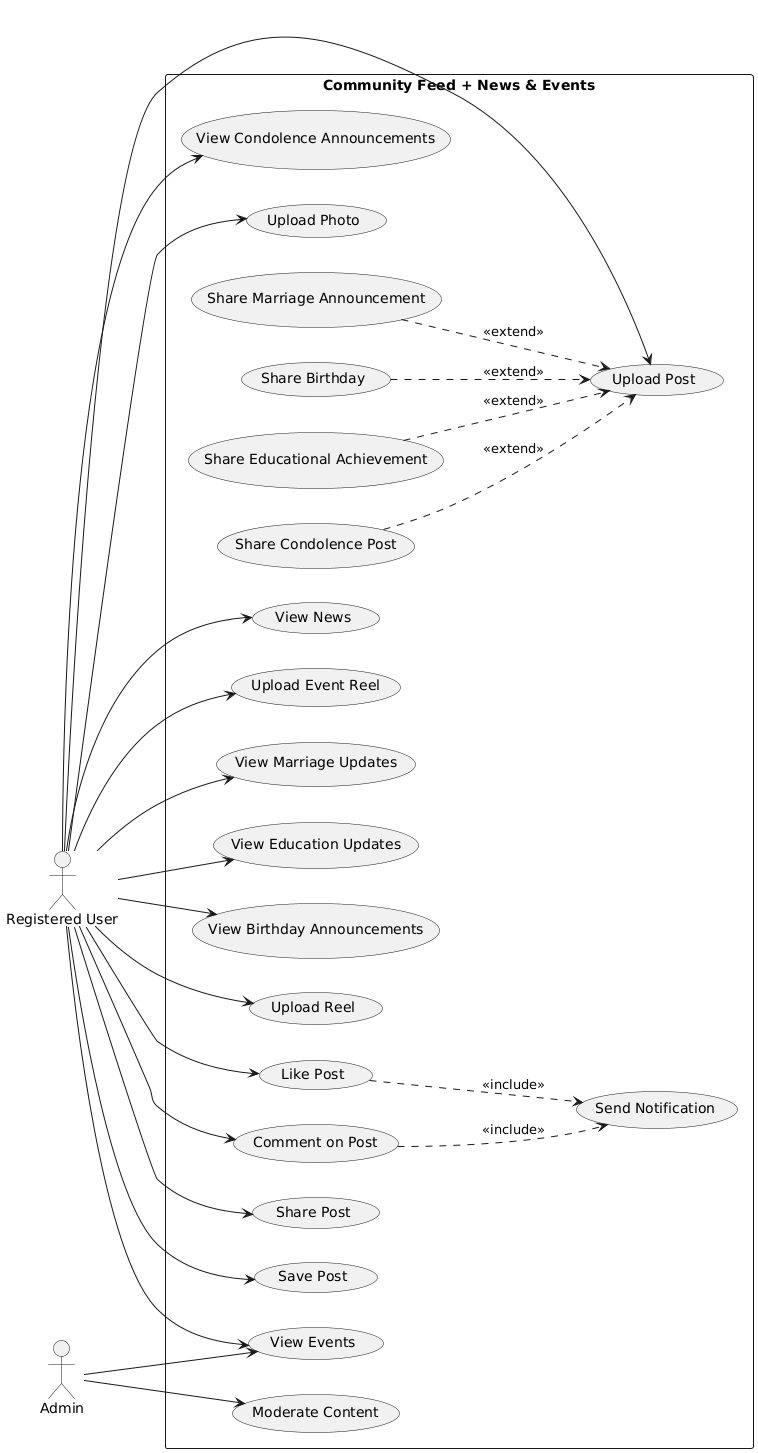

The diagram above was rendered by PlantUML. Its source (embedded in the PNG):
@startuml UseCase2_Feed_News
left to right direction
skinparam monochrome true
skinparam shadowing false
skinparam backgroundColor white

actor "Registered User" as User
actor "Admin" as Admin

rectangle "Community Feed + News & Events" {
  usecase "Upload Post" as UC1
  usecase "Upload Photo" as UC2
  usecase "Upload Reel" as UC3
  usecase "Share Marriage Announcement" as UC4
  usecase "Share Birthday" as UC5
  usecase "Share Educational Achievement" as UC6
  usecase "Share Condolence Post" as UC7
  usecase "Like Post" as UC8
  usecase "Comment on Post" as UC9
  usecase "Share Post" as UC10
  usecase "Save Post" as UC11
  usecase "View News" as UC12
  usecase "View Events" as UC13
  usecase "Upload Event Reel" as UC14
  usecase "View Marriage Updates" as UC15
  usecase "View Education Updates" as UC16
  usecase "View Birthday Announcements" as UC17
  usecase "View Condolence Announcements" as UC18
  usecase "Send Notification" as UC19
  usecase "Moderate Content" as UC20
}

User --> UC1
User --> UC2
User --> UC3
User --> UC8
User --> UC9
User --> UC10
User --> UC11
User --> UC12
User --> UC13
User --> UC14
User --> UC15
User --> UC16
User --> UC17
User --> UC18

UC4 ..> UC1 : <<extend>>
UC5 ..> UC1 : <<extend>>
UC6 ..> UC1 : <<extend>>
UC7 ..> UC1 : <<extend>>

UC8 ..> UC19 : <<include>>
UC9 ..> UC19 : <<include>>

Admin --> UC20
Admin --> UC13
@enduml